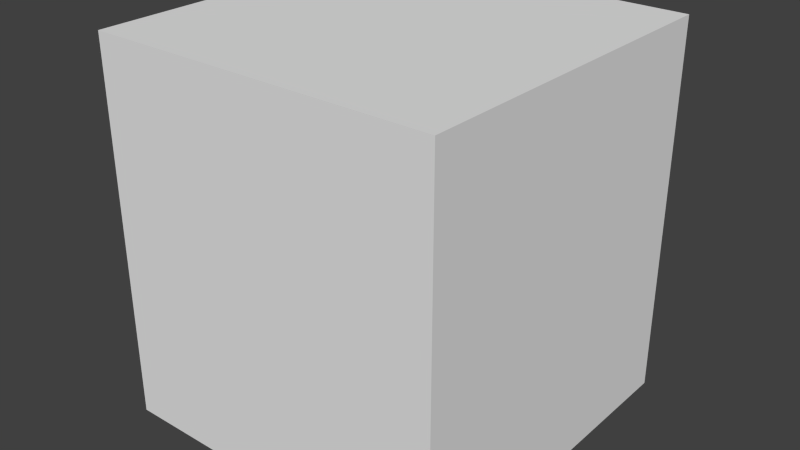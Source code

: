 # Source: Caisse.blend  (saved by Blender 2.74.0; exported with 4.5.12 LTS)
import bpy
from mathutils import Matrix  # noqa: F401  (used for matrix-valued properties, if any)

bpy.ops.wm.read_factory_settings(use_empty=True)
scene = bpy.context.scene
scene.name = 'Scene'

# ---- collections
col_collection_1 = bpy.data.collections.new('Collection 1'); scene.collection.children.link(col_collection_1)

# ---- world
world_world = bpy.data.worlds.new('World'); scene.world = world_world
world_world.color = (0.05088, 0.05088, 0.05088)
world_world.use_sun_shadow = False
world_world.sun_shadow_jitter_overblur = 0.0
world_world.cycles.sampling_method = 'MANUAL'
world_world.cycles.sample_map_resolution = 256

# ---- meshes
me_cube_001 = bpy.data.meshes.new('Cube.001')
me_cube_001.from_pydata([(-0.1087, 0.8563, 0.8869), (-0.1087, 0.8563, 0.01228), (-0.9131, 0.8563, 0.8869), (-0.9131, 0.8563, 0.01228), (-0.1087, 0.05191, 0.8869), (-0.1087, 0.05191, 0.01228), (-0.9131, 0.05191, 0.01228), (-0.9131, 0.05191, 0.8869), (-0.9131, 0.8563, 0.01228)], [], [(2, 0, 1, 3), (4, 0, 2, 7), (0, 4, 5, 1), (5, 6, 8, 1), (7, 6, 5, 4), (7, 2, 8, 6)])
me_cube_001.use_remesh_preserve_volume = False
me_cube_001.use_remesh_preserve_attributes = False
me_cube_001.use_mirror_vertex_groups = False
me_cube_001.update()

# ---- objects
ob_cube = bpy.data.objects.new('Cube', me_cube_001)

# ---- transforms, parenting, visibility, modifiers, constraints
ob_cube.location = (0.0, 0.0, 0.0)
ob_cube.lineart.crease_threshold = 0.0

# ---- collection membership
col_collection_1.objects.link(ob_cube)

# ---- scene / render settings (as saved in the file)
scene.frame_start = 1; scene.frame_end = 250; scene.frame_set(1)
scene.render.engine = 'BLENDER_EEVEE_NEXT'
scene.render.resolution_percentage = 50
scene.render.dither_intensity = 0.0
scene.cycles.use_denoising = False
scene.cycles.samples = 10
scene.cycles.sampling_pattern = 'TABULATED_SOBOL'
scene.cycles.light_sampling_threshold = 0.0
scene.cycles.use_adaptive_sampling = False
scene.cycles.use_light_tree = False
scene.cycles.blur_glossy = 0.0
scene.cycles.pixel_filter_type = 'GAUSSIAN'
scene.cycles.sample_clamp_indirect = 0.0
scene.view_settings.view_transform = 'Standard'
bpy.context.view_layer.update()

# ---- added for rendering (the .blend has no active camera and no usable light): camera, sun
cam_auto = bpy.data.cameras.new('AutoCamera')
cam_auto.lens = 50.0
cam_auto.sensor_width = 36.0
cam_auto.clip_end = 1000.0
ob_auto_camera = bpy.data.objects.new('AutoCamera', cam_auto)
scene.collection.objects.link(ob_auto_camera)
ob_auto_camera.location = (0.816747, -1.13904, 1.51168)
ob_auto_camera.rotation_euler = (1.09748, -7.21219e-08, 0.694738)
scene.camera = ob_auto_camera
light_auto_sun = bpy.data.lights.new('AutoSun', 'SUN')
light_auto_sun.energy = 3.0
light_auto_sun.angle = 0.0523599
ob_auto_sun = bpy.data.objects.new('AutoSun', light_auto_sun)
scene.collection.objects.link(ob_auto_sun)
ob_auto_sun.rotation_euler = (0.872665, 0.174533, 0.523599)
bpy.context.view_layer.update()

